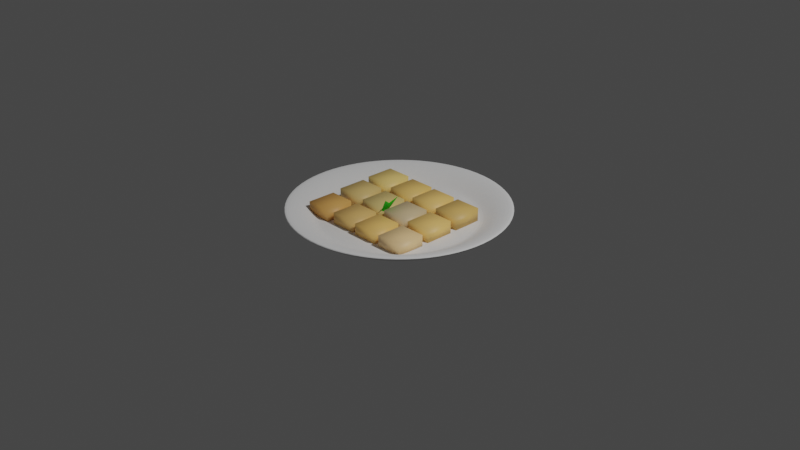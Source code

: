 # Source: kue_geplak.blend  (saved by Blender 2.92.15; exported with 4.5.12 LTS)
import bpy
from mathutils import Matrix  # noqa: F401  (used for matrix-valued properties, if any)

bpy.ops.wm.read_factory_settings(use_empty=True)
scene = bpy.context.scene
scene.name = 'Scene'

# ---- collections
col_collection = bpy.data.collections.new('Collection'); scene.collection.children.link(col_collection)

# ---- materials (node trees are filled in below, after node groups)
mat_material_003 = bpy.data.materials.new('Material.003')
mat_material_003.use_transparent_shadow = False
mat_material_012 = bpy.data.materials.new('Material.012')
mat_material_012.use_transparent_shadow = False
mat_material_011 = bpy.data.materials.new('Material.011')
mat_material_011.use_transparent_shadow = False
mat_material_004 = bpy.data.materials.new('Material.004')
mat_material_004.use_transparent_shadow = False
mat_material_013 = bpy.data.materials.new('Material.013')
mat_material_013.use_transparent_shadow = False
mat_material_010 = bpy.data.materials.new('Material.010')
mat_material_010.use_transparent_shadow = False
mat_material_005 = bpy.data.materials.new('Material.005')
mat_material_005.use_transparent_shadow = False
mat_material_014 = bpy.data.materials.new('Material.014')
mat_material_014.use_transparent_shadow = False
mat_material_009 = bpy.data.materials.new('Material.009')
mat_material_009.use_transparent_shadow = False
mat_material_006 = bpy.data.materials.new('Material.006')
mat_material_006.use_transparent_shadow = False
mat_material_007 = bpy.data.materials.new('Material.007')
mat_material_007.use_transparent_shadow = False
mat_material_008 = bpy.data.materials.new('Material.008')
mat_material_008.use_transparent_shadow = False
mat_material_002 = bpy.data.materials.new('Material.002')
mat_material_002.use_transparent_shadow = False
mat_material = bpy.data.materials.new('Material')
mat_material.use_transparent_shadow = False

# ---- material node trees
mat_material_003.use_nodes = True; mat_material_003.node_tree.nodes.clear()
_N = mat_material_003.node_tree.nodes; _L = mat_material_003.node_tree.links
n0 = _N.new('ShaderNodeBsdfPrincipled'); n0.name = 'Principled BSDF'; n0.location = (10, 300)
n0.distribution = 'GGX'
n0.subsurface_method = 'BURLEY'
n0.inputs[0].default_value = (0.8, 0.4104, 0.1107, 1.0)
n0.inputs[3].default_value = 1.45
n0.inputs[27].default_value = (0.0, 0.0, 0.0, 1.0)
n0.inputs[28].default_value = 1.0
n1 = _N.new('ShaderNodeOutputMaterial'); n1.name = 'Material Output'; n1.location = (300, 300)
_L.new(n0.outputs[0], n1.inputs[0])
n1.is_active_output = True
mat_material_012.use_nodes = True; mat_material_012.node_tree.nodes.clear()
_N = mat_material_012.node_tree.nodes; _L = mat_material_012.node_tree.links
n0 = _N.new('ShaderNodeBsdfPrincipled'); n0.name = 'Principled BSDF'; n0.location = (10, 300)
n0.distribution = 'GGX'
n0.subsurface_method = 'BURLEY'
n0.inputs[0].default_value = (0.7874, 0.5392, 0.1876, 1.0)
n0.inputs[3].default_value = 1.45
n0.inputs[27].default_value = (0.0, 0.0, 0.0, 1.0)
n0.inputs[28].default_value = 1.0
n1 = _N.new('ShaderNodeOutputMaterial'); n1.name = 'Material Output'; n1.location = (300, 300)
_L.new(n0.outputs[0], n1.inputs[0])
n1.is_active_output = True
mat_material_011.use_nodes = True; mat_material_011.node_tree.nodes.clear()
_N = mat_material_011.node_tree.nodes; _L = mat_material_011.node_tree.links
n0 = _N.new('ShaderNodeBsdfPrincipled'); n0.name = 'Principled BSDF'; n0.location = (10, 300)
n0.distribution = 'GGX'
n0.subsurface_method = 'BURLEY'
n0.inputs[0].default_value = (1.0, 0.6985, 0.217, 1.0)
n0.inputs[3].default_value = 1.45
n0.inputs[27].default_value = (0.0, 0.0, 0.0, 1.0)
n0.inputs[28].default_value = 1.0
n1 = _N.new('ShaderNodeOutputMaterial'); n1.name = 'Material Output'; n1.location = (300, 300)
_L.new(n0.outputs[0], n1.inputs[0])
n1.is_active_output = True
mat_material_004.use_nodes = True; mat_material_004.node_tree.nodes.clear()
_N = mat_material_004.node_tree.nodes; _L = mat_material_004.node_tree.links
n0 = _N.new('ShaderNodeBsdfPrincipled'); n0.name = 'Principled BSDF'; n0.location = (10, 300)
n0.distribution = 'GGX'
n0.subsurface_method = 'BURLEY'
n0.inputs[0].default_value = (0.8276, 0.501, 0.1603, 1.0)
n0.inputs[3].default_value = 1.45
n0.inputs[27].default_value = (0.0, 0.0, 0.0, 1.0)
n0.inputs[28].default_value = 1.0
n1 = _N.new('ShaderNodeOutputMaterial'); n1.name = 'Material Output'; n1.location = (300, 300)
_L.new(n0.outputs[0], n1.inputs[0])
n1.is_active_output = True
mat_material_013.use_nodes = True; mat_material_013.node_tree.nodes.clear()
_N = mat_material_013.node_tree.nodes; _L = mat_material_013.node_tree.links
n0 = _N.new('ShaderNodeBsdfPrincipled'); n0.name = 'Principled BSDF'; n0.location = (10, 300)
n0.distribution = 'GGX'
n0.subsurface_method = 'BURLEY'
n0.inputs[0].default_value = (0.7743, 0.5719, 0.2081, 1.0)
n0.inputs[3].default_value = 1.45
n0.inputs[27].default_value = (0.0, 0.0, 0.0, 1.0)
n0.inputs[28].default_value = 1.0
n1 = _N.new('ShaderNodeOutputMaterial'); n1.name = 'Material Output'; n1.location = (300, 300)
_L.new(n0.outputs[0], n1.inputs[0])
n1.is_active_output = True
mat_material_010.use_nodes = True; mat_material_010.node_tree.nodes.clear()
_N = mat_material_010.node_tree.nodes; _L = mat_material_010.node_tree.links
n0 = _N.new('ShaderNodeBsdfPrincipled'); n0.name = 'Principled BSDF'; n0.location = (10, 300)
n0.distribution = 'GGX'
n0.subsurface_method = 'BURLEY'
n0.inputs[0].default_value = (0.9404, 0.5842, 0.1645, 1.0)
n0.inputs[3].default_value = 1.45
n0.inputs[27].default_value = (0.0, 0.0, 0.0, 1.0)
n0.inputs[28].default_value = 1.0
n1 = _N.new('ShaderNodeOutputMaterial'); n1.name = 'Material Output'; n1.location = (300, 300)
_L.new(n0.outputs[0], n1.inputs[0])
n1.is_active_output = True
mat_material_005.use_nodes = True; mat_material_005.node_tree.nodes.clear()
_N = mat_material_005.node_tree.nodes; _L = mat_material_005.node_tree.links
n0 = _N.new('ShaderNodeBsdfPrincipled'); n0.name = 'Principled BSDF'; n0.location = (10, 300)
n0.distribution = 'GGX'
n0.subsurface_method = 'BURLEY'
n0.inputs[0].default_value = (1.0, 0.5884, 0.1662, 1.0)
n0.inputs[3].default_value = 1.45
n0.inputs[27].default_value = (0.0, 0.0, 0.0, 1.0)
n0.inputs[28].default_value = 1.0
n1 = _N.new('ShaderNodeOutputMaterial'); n1.name = 'Material Output'; n1.location = (300, 300)
_L.new(n0.outputs[0], n1.inputs[0])
n1.is_active_output = True
mat_material_014.use_nodes = True; mat_material_014.node_tree.nodes.clear()
_N = mat_material_014.node_tree.nodes; _L = mat_material_014.node_tree.links
n0 = _N.new('ShaderNodeBsdfPrincipled'); n0.name = 'Principled BSDF'; n0.location = (10, 300)
n0.distribution = 'GGX'
n0.subsurface_method = 'BURLEY'
n0.inputs[0].default_value = (0.7106, 0.5388, 0.3039, 1.0)
n0.inputs[3].default_value = 1.45
n0.inputs[27].default_value = (0.0, 0.0, 0.0, 1.0)
n0.inputs[28].default_value = 1.0
n1 = _N.new('ShaderNodeOutputMaterial'); n1.name = 'Material Output'; n1.location = (300, 300)
_L.new(n0.outputs[0], n1.inputs[0])
n1.is_active_output = True
mat_material_009.use_nodes = True; mat_material_009.node_tree.nodes.clear()
_N = mat_material_009.node_tree.nodes; _L = mat_material_009.node_tree.links
n0 = _N.new('ShaderNodeBsdfPrincipled'); n0.name = 'Principled BSDF'; n0.location = (10, 300)
n0.distribution = 'GGX'
n0.subsurface_method = 'BURLEY'
n0.inputs[0].default_value = (1.0, 0.6175, 0.1822, 1.0)
n0.inputs[3].default_value = 1.45
n0.inputs[27].default_value = (0.0, 0.0, 0.0, 1.0)
n0.inputs[28].default_value = 1.0
n1 = _N.new('ShaderNodeOutputMaterial'); n1.name = 'Material Output'; n1.location = (300, 300)
_L.new(n0.outputs[0], n1.inputs[0])
n1.is_active_output = True
mat_material_006.use_nodes = True; mat_material_006.node_tree.nodes.clear()
_N = mat_material_006.node_tree.nodes; _L = mat_material_006.node_tree.links
n0 = _N.new('ShaderNodeBsdfPrincipled'); n0.name = 'Principled BSDF'; n0.location = (10, 300)
n0.distribution = 'GGX'
n0.subsurface_method = 'BURLEY'
n0.inputs[0].default_value = (1.0, 0.6747, 0.3272, 1.0)
n0.inputs[3].default_value = 1.45
n0.inputs[27].default_value = (0.0, 0.0, 0.0, 1.0)
n0.inputs[28].default_value = 1.0
n1 = _N.new('ShaderNodeOutputMaterial'); n1.name = 'Material Output'; n1.location = (300, 300)
_L.new(n0.outputs[0], n1.inputs[0])
n1.is_active_output = True
mat_material_007.use_nodes = True; mat_material_007.node_tree.nodes.clear()
_N = mat_material_007.node_tree.nodes; _L = mat_material_007.node_tree.links
n0 = _N.new('ShaderNodeBsdfPrincipled'); n0.name = 'Principled BSDF'; n0.location = (10, 300)
n0.distribution = 'GGX'
n0.subsurface_method = 'BURLEY'
n0.inputs[0].default_value = (1.0, 0.6148, 0.1854, 1.0)
n0.inputs[3].default_value = 1.45
n0.inputs[27].default_value = (0.0, 0.0, 0.0, 1.0)
n0.inputs[28].default_value = 1.0
n1 = _N.new('ShaderNodeOutputMaterial'); n1.name = 'Material Output'; n1.location = (300, 300)
_L.new(n0.outputs[0], n1.inputs[0])
n1.is_active_output = True
mat_material_008.use_nodes = True; mat_material_008.node_tree.nodes.clear()
_N = mat_material_008.node_tree.nodes; _L = mat_material_008.node_tree.links
n0 = _N.new('ShaderNodeBsdfPrincipled'); n0.name = 'Principled BSDF'; n0.location = (10, 300)
n0.distribution = 'GGX'
n0.subsurface_method = 'BURLEY'
n0.inputs[0].default_value = (0.8007, 0.4931, 0.1455, 1.0)
n0.inputs[3].default_value = 1.45
n0.inputs[27].default_value = (0.0, 0.0, 0.0, 1.0)
n0.inputs[28].default_value = 1.0
n1 = _N.new('ShaderNodeOutputMaterial'); n1.name = 'Material Output'; n1.location = (300, 300)
_L.new(n0.outputs[0], n1.inputs[0])
n1.is_active_output = True
mat_material_002.use_nodes = True; mat_material_002.node_tree.nodes.clear()
_N = mat_material_002.node_tree.nodes; _L = mat_material_002.node_tree.links
n0 = _N.new('ShaderNodeBsdfPrincipled'); n0.name = 'Principled BSDF'; n0.location = (10, 300)
n0.distribution = 'GGX'
n0.subsurface_method = 'BURLEY'
n0.inputs[0].default_value = (0.02576, 0.8, 0.0, 1.0)
n0.inputs[3].default_value = 1.45
n0.inputs[27].default_value = (0.0, 0.0, 0.0, 1.0)
n0.inputs[28].default_value = 1.0
n1 = _N.new('ShaderNodeOutputMaterial'); n1.name = 'Material Output'; n1.location = (300, 300)
_L.new(n0.outputs[0], n1.inputs[0])
n1.is_active_output = True
mat_material.use_nodes = True; mat_material.node_tree.nodes.clear()
_N = mat_material.node_tree.nodes; _L = mat_material.node_tree.links
n0 = _N.new('ShaderNodeBsdfPrincipled'); n0.name = 'Principled BSDF'; n0.location = (10, 300)
n0.distribution = 'GGX'
n0.subsurface_method = 'BURLEY'
n0.inputs[0].default_value = (0.0, 0.8, 0.005191, 1.0)
n0.inputs[3].default_value = 1.45
n0.inputs[27].default_value = (0.0, 0.0, 0.0, 1.0)
n0.inputs[28].default_value = 1.0
n1 = _N.new('ShaderNodeOutputMaterial'); n1.name = 'Material Output'; n1.location = (300, 300)
_L.new(n0.outputs[0], n1.inputs[0])
n1.is_active_output = True

# ---- world
world_world = bpy.data.worlds.new('World'); scene.world = world_world
world_world.use_nodes = True; world_world.node_tree.nodes.clear()
_N = world_world.node_tree.nodes; _L = world_world.node_tree.links
n0 = _N.new('ShaderNodeOutputWorld'); n0.name = 'World Output'; n0.location = (300, 300)
n1 = _N.new('ShaderNodeBackground'); n1.name = 'Background'; n1.location = (10, 300)
n1.inputs[0].default_value = (0.05088, 0.05088, 0.05088, 1.0)
_L.new(n1.outputs[0], n0.inputs[0])
n0.is_active_output = True
world_world.color = (0.05088, 0.05088, 0.05088)
world_world.use_sun_shadow = False
world_world.sun_shadow_jitter_overblur = 0.0

# ---- cameras
cam_camera = bpy.data.cameras.new('Camera')
cam_camera.clip_end = 100.0
cam_camera.ortho_scale = 7.314

# ---- lights
light_light = bpy.data.lights.new('Light', 'POINT')
light_light.transmission_factor = 0.0
light_light.energy = 1000.0
light_light.shadow_soft_size = 0.1
light_light.shadow_maximum_resolution = 0.006
light_light.use_absolute_resolution = True

# ---- meshes
me_cylinder = bpy.data.meshes.new('Cylinder')
me_cylinder.from_pydata([(-1.327e-08, 0.8459, -1.0), (0.0, 1.0, 1.0), (0.2893, 0.7949, -1.0), (0.342, 0.9397, 1.0), (0.5437, 0.648, -1.0), (0.6428, 0.766, 1.0), (0.7326, 0.4229, -1.0), (0.866, 0.5, 1.0), (0.833, 0.1469, -1.0), (0.9848, 0.1736, 1.0), (0.833, -0.1469, -1.0), (0.9848, -0.1736, 1.0), (0.7326, -0.4229, -1.0), (0.866, -0.5, 1.0), (0.5437, -0.648, -1.0), (0.6428, -0.766, 1.0), (0.2893, -0.7949, -1.0), (0.342, -0.9397, 1.0), (1.145e-07, -0.8459, -1.0), (1.51e-07, -1.0, 1.0), (-0.2893, -0.7949, -1.0), (-0.342, -0.9397, 1.0), (-0.5437, -0.648, -1.0), (-0.6428, -0.766, 1.0), (-0.7326, -0.4229, -1.0), (-0.866, -0.5, 1.0), (-0.833, -0.1469, -1.0), (-0.9848, -0.1736, 1.0), (-0.833, 0.1469, -1.0), (-0.9848, 0.1736, 1.0), (-0.7326, 0.4229, -1.0), (-0.866, 0.5, 1.0), (-0.5437, 0.648, -1.0), (-0.6428, 0.766, 1.0), (-0.2893, 0.7949, -1.0), (-0.342, 0.9397, 1.0), (0.342, 0.9397, 2.774), (-1.397e-10, 1.0, 2.774), (0.6428, 0.766, 2.774), (0.866, 0.5, 2.774), (0.9848, 0.1736, 2.774), (0.9848, -0.1736, 2.774), (0.866, -0.5, 2.774), (0.6428, -0.766, 2.774), (0.342, -0.9397, 2.774), (1.509e-07, -1.0, 2.774), (-0.342, -0.9397, 2.774), (-0.6428, -0.766, 2.774), (-0.866, -0.5, 2.774), (-0.9848, -0.1736, 2.774), (-0.9848, 0.1736, 2.774), (-0.866, 0.5, 2.774), (-0.6428, 0.766, 2.774), (-0.342, 0.9397, 2.774), (0.2936, 0.8067, 0.6439), (-1.23e-08, 0.8585, 0.6439), (0.5518, 0.6577, 0.6439), (0.7435, 0.4293, 0.6439), (0.8455, 0.1491, 0.6439), (0.8455, -0.1491, 0.6439), (0.7435, -0.4293, 0.6439), (0.5518, -0.6577, 0.6439), (0.2936, -0.8067, 0.6439), (1.173e-07, -0.8585, 0.6439), (-0.2936, -0.8067, 0.6439), (-0.5518, -0.6577, 0.6439), (-0.7435, -0.4293, 0.6439), (-0.8455, -0.1491, 0.6439), (-0.8455, 0.1491, 0.6439), (-0.7435, 0.4293, 0.6439), (-0.5518, 0.6577, 0.6439), (-0.2936, 0.8067, 0.6439), (0.4052, 1.113, 3.362), (1.613e-08, 1.185, 3.362), (0.7615, 0.9076, 3.362), (1.026, 0.5924, 3.362), (1.167, 0.2057, 3.362), (1.167, -0.2057, 3.362), (1.026, -0.5924, 3.362), (0.7615, -0.9076, 3.362), (0.4052, -1.113, 3.362), (1.95e-07, -1.185, 3.362), (-0.4052, -1.113, 3.362), (-0.7615, -0.9076, 3.362), (-1.026, -0.5924, 3.362), (-1.167, -0.2057, 3.362), (-1.167, 0.2057, 3.362), (-1.026, 0.5924, 3.362), (-0.7616, 0.9076, 3.362), (-0.4052, 1.113, 3.362), (0.4052, 1.113, 4.296), (1.597e-08, 1.185, 4.296), (0.7615, 0.9076, 4.296), (1.026, 0.5924, 4.296), (1.167, 0.2057, 4.296), (1.167, -0.2057, 4.296), (1.026, -0.5924, 4.296), (0.7615, -0.9076, 4.296), (0.4052, -1.113, 4.296), (1.949e-07, -1.185, 4.296), (-0.4052, -1.113, 4.296), (-0.7615, -0.9076, 4.296), (-1.026, -0.5924, 4.296), (-1.167, -0.2057, 4.296), (-1.167, 0.2057, 4.296), (-1.026, 0.5924, 4.296), (-0.7616, 0.9076, 4.296), (-0.4052, 1.113, 4.296), (-2.005e-08, 0.7073, -1.0), (0.2419, 0.6646, -1.0), (0.4546, 0.5418, -1.0), (0.6125, 0.3536, -1.0), (0.6965, 0.1228, -1.0), (0.6965, -0.1228, -1.0), (0.6125, -0.3536, -1.0), (0.4546, -0.5418, -1.0), (0.2419, -0.6646, -1.0), (8.675e-08, -0.7073, -1.0), (-0.2419, -0.6646, -1.0), (-0.4546, -0.5418, -1.0), (-0.6125, -0.3536, -1.0), (-0.6965, -0.1228, -1.0), (-0.6965, 0.1228, -1.0), (-0.6125, 0.3536, -1.0), (-0.4546, 0.5418, -1.0), (-0.2419, 0.6646, -1.0), (0.2649, 0.7278, 0.6439), (-1.855e-08, 0.7745, 0.6439), (0.4979, 0.5933, 0.6439), (0.6708, 0.3873, 0.6439), (0.7628, 0.1345, 0.6439), (0.7628, -0.1345, 0.6439), (0.6708, -0.3873, 0.6439), (0.4979, -0.5933, 0.6439), (0.2649, -0.7278, 0.6439), (9.841e-08, -0.7745, 0.6439), (-0.2649, -0.7278, 0.6439), (-0.4979, -0.5933, 0.6439), (-0.6708, -0.3873, 0.6439), (-0.7628, -0.1345, 0.6439), (-0.7628, 0.1345, 0.6439), (-0.6708, 0.3873, 0.6439), (-0.4979, 0.5933, 0.6439), (-0.2649, 0.7278, 0.6439)], [], [(0, 1, 3, 2), (2, 3, 5, 4), (4, 5, 7, 6), (6, 7, 9, 8), (8, 9, 11, 10), (10, 11, 13, 12), (12, 13, 15, 14), (14, 15, 17, 16), (16, 17, 19, 18), (18, 19, 21, 20), (20, 21, 23, 22), (22, 23, 25, 24), (24, 25, 27, 26), (26, 27, 29, 28), (28, 29, 31, 30), (30, 31, 33, 32), (11, 9, 76, 77), (32, 33, 35, 34), (34, 35, 1, 0), (4, 6, 111, 110), (42, 41, 59, 60), (37, 36, 90, 91), (49, 50, 104, 103), (1, 35, 89, 73), (19, 17, 80, 81), (48, 49, 103, 102), (47, 48, 102, 101), (27, 25, 84, 85), (9, 7, 75, 76), (46, 47, 101, 100), (35, 33, 88, 89), (17, 15, 79, 80), (45, 46, 100, 99), (44, 45, 99, 98), (25, 23, 83, 84), (7, 5, 74, 75), (43, 44, 98, 97), (33, 31, 87, 88), (61, 60, 132, 133), (50, 49, 67, 68), (43, 42, 60, 61), (51, 50, 68, 69), (44, 43, 61, 62), (36, 37, 55, 54), (52, 51, 69, 70), (45, 44, 62, 63), (38, 36, 54, 56), (53, 52, 70, 71), (46, 45, 63, 64), (39, 38, 56, 57), (37, 53, 71, 55), (47, 46, 64, 65), (40, 39, 57, 58), (48, 47, 65, 66), (41, 40, 58, 59), (49, 48, 66, 67), (87, 86, 104, 105), (75, 74, 92, 93), (80, 79, 97, 98), (72, 73, 91, 90), (85, 84, 102, 103), (73, 89, 107, 91), (78, 77, 95, 96), (83, 82, 100, 101), (88, 87, 105, 106), (76, 75, 93, 94), (81, 80, 98, 99), (86, 85, 103, 104), (74, 72, 90, 92), (79, 78, 96, 97), (84, 83, 101, 102), (89, 88, 106, 107), (77, 76, 94, 95), (82, 81, 99, 100), (29, 27, 85, 86), (50, 51, 105, 104), (3, 1, 73, 72), (36, 38, 92, 90), (51, 52, 106, 105), (21, 19, 81, 82), (38, 39, 93, 92), (52, 53, 107, 106), (39, 40, 94, 93), (13, 11, 77, 78), (31, 29, 86, 87), (53, 37, 91, 107), (40, 41, 95, 94), (5, 3, 72, 74), (23, 21, 82, 83), (41, 42, 96, 95), (42, 43, 97, 96), (15, 13, 78, 79), (108, 109, 110, 111, 112, 113, 114, 115, 116, 117, 118, 119, 120, 121, 122, 123, 124, 125), (14, 16, 116, 115), (0, 2, 109, 108), (24, 26, 121, 120), (34, 0, 108, 125), (10, 12, 114, 113), (20, 22, 119, 118), (30, 32, 124, 123), (6, 8, 112, 111), (16, 18, 117, 116), (26, 28, 122, 121), (2, 4, 110, 109), (12, 14, 115, 114), (22, 24, 120, 119), (32, 34, 125, 124), (8, 10, 113, 112), (18, 20, 118, 117), (28, 30, 123, 122), (126, 127, 143, 142, 141, 140, 139, 138, 137, 136, 135, 134, 133, 132, 131, 130, 129, 128), (69, 68, 140, 141), (62, 61, 133, 134), (54, 55, 127, 126), (70, 69, 141, 142), (63, 62, 134, 135), (56, 54, 126, 128), (71, 70, 142, 143), (64, 63, 135, 136), (57, 56, 128, 129), (55, 71, 143, 127), (65, 64, 136, 137), (58, 57, 129, 130), (66, 65, 137, 138), (59, 58, 130, 131), (67, 66, 138, 139), (60, 59, 131, 132), (68, 67, 139, 140)])
_uv = me_cylinder.uv_layers.new(name='UVMap')
_uv.uv.foreach_set('vector', [1.0, 0.5, 1.0, 1.0, 0.9444, 1.0, 0.9444, 0.5, 0.9444, 0.5, 0.9444, 1.0, 0.8889, 1.0, 0.8889, 0.5, 0.8889, 0.5, 0.8889, 1.0, 0.8333, 1.0, 0.8333, 0.5, 0.8333, 0.5, 0.8333, 1.0, 0.7778, 1.0, 0.7778, 0.5, 0.7778, 0.5, 0.7778, 1.0, 0.7222, 1.0, 0.7222, 0.5, 0.7222, 0.5, 0.7222, 1.0, 0.6667, 1.0, 0.6667, 0.5, 0.6667, 0.5, 0.6667, 1.0, 0.6111, 1.0, 0.6111, 0.5, 0.6111, 0.5, 0.6111, 1.0, 0.5556, 1.0, 0.5556, 0.5, 0.5556, 0.5, 0.5556, 1.0, 0.5, 1.0, 0.5, 0.5, 0.5, 0.5, 0.5, 1.0, 0.4444, 1.0, 0.4444, 0.5, 0.4444, 0.5, 0.4444, 1.0, 0.3889, 1.0, 0.3889, 0.5, 0.3889, 0.5, 0.3889, 1.0, 0.3333, 1.0, 0.3333, 0.5, 0.3333, 0.5, 0.3333, 1.0, 0.2778, 1.0, 0.2778, 0.5, 0.2778, 0.5, 0.2778, 1.0, 0.2222, 1.0, 0.2222, 0.5, 0.2222, 0.5, 0.2222, 1.0, 0.1667, 1.0, 0.1667, 0.5, 0.1667, 0.5, 0.1667, 1.0, 0.1111, 1.0, 0.1111, 0.5, 0.7222, 1.0, 0.7778, 1.0, 0.7778, 1.0, 0.7222, 1.0, 0.1111, 0.5, 0.1111, 1.0, 0.05556, 1.0, 0.05556, 0.5, 0.05556, 0.5, 0.05556, 1.0, -1.863e-07, 1.0, -1.863e-07, 0.5, 0.8889, 0.5, 0.8333, 0.5, 0.8333, 0.5, 0.8889, 0.5, 0.6667, 1.0, 0.7222, 1.0, 0.7222, 1.0, 0.6667, 1.0, 1.0, 1.0, 0.9444, 1.0, 0.9444, 1.0, 1.0, 1.0, 0.2778, 1.0, 0.2222, 1.0, 0.2222, 1.0, 0.2778, 1.0, -1.863e-07, 1.0, 0.05556, 1.0, 0.05556, 1.0, -1.863e-07, 1.0, 0.5, 1.0, 0.5556, 1.0, 0.5556, 1.0, 0.5, 1.0, 0.3333, 1.0, 0.2778, 1.0, 0.2778, 1.0, 0.3333, 1.0, 0.3889, 1.0, 0.3333, 1.0, 0.3333, 1.0, 0.3889, 1.0, 0.2778, 1.0, 0.3333, 1.0, 0.3333, 1.0, 0.2778, 1.0, 0.7778, 1.0, 0.8333, 1.0, 0.8333, 1.0, 0.7778, 1.0, 0.4444, 1.0, 0.3889, 1.0, 0.3889, 1.0, 0.4444, 1.0, 0.05556, 1.0, 0.1111, 1.0, 0.1111, 1.0, 0.05556, 1.0, 0.5556, 1.0, 0.6111, 1.0, 0.6111, 1.0, 0.5556, 1.0, 0.5, 1.0, 0.4444, 1.0, 0.4444, 1.0, 0.5, 1.0, 0.5556, 1.0, 0.5, 1.0, 0.5, 1.0, 0.5556, 1.0, 0.3333, 1.0, 0.3889, 1.0, 0.3889, 1.0, 0.3333, 1.0, 0.8333, 1.0, 0.8889, 1.0, 0.8889, 1.0, 0.8333, 1.0, 0.6111, 1.0, 0.5556, 1.0, 0.5556, 1.0, 0.6111, 1.0, 0.1111, 1.0, 0.1667, 1.0, 0.1667, 1.0, 0.1111, 1.0, 0.6111, 1.0, 0.6667, 1.0, 0.6667, 1.0, 0.6111, 1.0, 0.2222, 1.0, 0.2778, 1.0, 0.2778, 1.0, 0.2222, 1.0, 0.6111, 1.0, 0.6667, 1.0, 0.6667, 1.0, 0.6111, 1.0, 0.1667, 1.0, 0.2222, 1.0, 0.2222, 1.0, 0.1667, 1.0, 0.5556, 1.0, 0.6111, 1.0, 0.6111, 1.0, 0.5556, 1.0, 0.9444, 1.0, 1.0, 1.0, 1.0, 1.0, 0.9444, 1.0, 0.1111, 1.0, 0.1667, 1.0, 0.1667, 1.0, 0.1111, 1.0, 0.5, 1.0, 0.5556, 1.0, 0.5556, 1.0, 0.5, 1.0, 0.8889, 1.0, 0.9444, 1.0, 0.9444, 1.0, 0.8889, 1.0, 0.05556, 1.0, 0.1111, 1.0, 0.1111, 1.0, 0.05556, 1.0, 0.4444, 1.0, 0.5, 1.0, 0.5, 1.0, 0.4444, 1.0, 0.8333, 1.0, 0.8889, 1.0, 0.8889, 1.0, 0.8333, 1.0, -1.863e-07, 1.0, 0.05556, 1.0, 0.05556, 1.0, -1.863e-07, 1.0, 0.3889, 1.0, 0.4444, 1.0, 0.4444, 1.0, 0.3889, 1.0, 0.7778, 1.0, 0.8333, 1.0, 0.8333, 1.0, 0.7778, 1.0, 0.3333, 1.0, 0.3889, 1.0, 0.3889, 1.0, 0.3333, 1.0, 0.7222, 1.0, 0.7778, 1.0, 0.7778, 1.0, 0.7222, 1.0, 0.2778, 1.0, 0.3333, 1.0, 0.3333, 1.0, 0.2778, 1.0, 0.1667, 1.0, 0.2222, 1.0, 0.2222, 1.0, 0.1667, 1.0, 0.8333, 1.0, 0.8889, 1.0, 0.8889, 1.0, 0.8333, 1.0, 0.5556, 1.0, 0.6111, 1.0, 0.6111, 1.0, 0.5556, 1.0, 0.9444, 1.0, 1.0, 1.0, 1.0, 1.0, 0.9444, 1.0, 0.2778, 1.0, 0.3333, 1.0, 0.3333, 1.0, 0.2778, 1.0, -1.863e-07, 1.0, 0.05556, 1.0, 0.05556, 1.0, -1.863e-07, 1.0, 0.6667, 1.0, 0.7222, 1.0, 0.7222, 1.0, 0.6667, 1.0, 0.3889, 1.0, 0.4444, 1.0, 0.4444, 1.0, 0.3889, 1.0, 0.1111, 1.0, 0.1667, 1.0, 0.1667, 1.0, 0.1111, 1.0, 0.7778, 1.0, 0.8333, 1.0, 0.8333, 1.0, 0.7778, 1.0, 0.5, 1.0, 0.5556, 1.0, 0.5556, 1.0, 0.5, 1.0, 0.2222, 1.0, 0.2778, 1.0, 0.2778, 1.0, 0.2222, 1.0, 0.8889, 1.0, 0.9444, 1.0, 0.9444, 1.0, 0.8889, 1.0, 0.6111, 1.0, 0.6667, 1.0, 0.6667, 1.0, 0.6111, 1.0, 0.3333, 1.0, 0.3889, 1.0, 0.3889, 1.0, 0.3333, 1.0, 0.05556, 1.0, 0.1111, 1.0, 0.1111, 1.0, 0.05556, 1.0, 0.7222, 1.0, 0.7778, 1.0, 0.7778, 1.0, 0.7222, 1.0, 0.4444, 1.0, 0.5, 1.0, 0.5, 1.0, 0.4444, 1.0, 0.2222, 1.0, 0.2778, 1.0, 0.2778, 1.0, 0.2222, 1.0, 0.2222, 1.0, 0.1667, 1.0, 0.1667, 1.0, 0.2222, 1.0, 0.9444, 1.0, 1.0, 1.0, 1.0, 1.0, 0.9444, 1.0, 0.9444, 1.0, 0.8889, 1.0, 0.8889, 1.0, 0.9444, 1.0, 0.1667, 1.0, 0.1111, 1.0, 0.1111, 1.0, 0.1667, 1.0, 0.4444, 1.0, 0.5, 1.0, 0.5, 1.0, 0.4444, 1.0, 0.8889, 1.0, 0.8333, 1.0, 0.8333, 1.0, 0.8889, 1.0, 0.1111, 1.0, 0.05556, 1.0, 0.05556, 1.0, 0.1111, 1.0, 0.8333, 1.0, 0.7778, 1.0, 0.7778, 1.0, 0.8333, 1.0, 0.6667, 1.0, 0.7222, 1.0, 0.7222, 1.0, 0.6667, 1.0, 0.1667, 1.0, 0.2222, 1.0, 0.2222, 1.0, 0.1667, 1.0, 0.05556, 1.0, -1.863e-07, 1.0, -1.863e-07, 1.0, 0.05556, 1.0, 0.7778, 1.0, 0.7222, 1.0, 0.7222, 1.0, 0.7778, 1.0, 0.8889, 1.0, 0.9444, 1.0, 0.9444, 1.0, 0.8889, 1.0, 0.3889, 1.0, 0.4444, 1.0, 0.4444, 1.0, 0.3889, 1.0, 0.7222, 1.0, 0.6667, 1.0, 0.6667, 1.0, 0.7222, 1.0, 0.6667, 1.0, 0.6111, 1.0, 0.6111, 1.0, 0.6667, 1.0, 0.6111, 1.0, 0.6667, 1.0, 0.6667, 1.0, 0.6111, 1.0, 0.75, 0.49, 0.8321, 0.4755, 0.9043, 0.4339, 0.9578, 0.37, 0.9864, 0.2917, 0.9864, 0.2083, 0.9578, 0.13, 0.9043, 0.06615, 0.8321, 0.02447, 0.75, 0.01, 0.6679, 0.02447, 0.5957, 0.06615, 0.5422, 0.13, 0.5136, 0.2083, 0.5136, 0.2917, 0.5422, 0.37, 0.5957, 0.4339, 0.6679, 0.4755, 0.6111, 0.5, 0.5556, 0.5, 0.5556, 0.5, 0.6111, 0.5, 1.0, 0.5, 0.9444, 0.5, 0.9444, 0.5, 1.0, 0.5, 0.3333, 0.5, 0.2778, 0.5, 0.2778, 0.5, 0.3333, 0.5, 0.05556, 0.5, -1.863e-07, 0.5, -1.863e-07, 0.5, 0.05556, 0.5, 0.7222, 0.5, 0.6667, 0.5, 0.6667, 0.5, 0.7222, 0.5, 0.4444, 0.5, 0.3889, 0.5, 0.3889, 0.5, 0.4444, 0.5, 0.1667, 0.5, 0.1111, 0.5, 0.1111, 0.5, 0.1667, 0.5, 0.8333, 0.5, 0.7778, 0.5, 0.7778, 0.5, 0.8333, 0.5, 0.5556, 0.5, 0.5, 0.5, 0.5, 0.5, 0.5556, 0.5, 0.2778, 0.5, 0.2222, 0.5, 0.2222, 0.5, 0.2778, 0.5, 0.9444, 0.5, 0.8889, 0.5, 0.8889, 0.5, 0.9444, 0.5, 0.6667, 0.5, 0.6111, 0.5, 0.6111, 0.5, 0.6667, 0.5, 0.3889, 0.5, 0.3333, 0.5, 0.3333, 0.5, 0.3889, 0.5, 0.1111, 0.5, 0.05556, 0.5, 0.05556, 0.5, 0.1111, 0.5, 0.7778, 0.5, 0.7222, 0.5, 0.7222, 0.5, 0.7778, 0.5, 0.5, 0.5, 0.4444, 0.5, 0.4444, 0.5, 0.5, 0.5, 0.2222, 0.5, 0.1667, 0.5, 0.1667, 0.5, 0.2222, 0.5, 0.3321, 0.4755, 0.25, 0.49, 0.1679, 0.4755, 0.09573, 0.4339, 0.04215, 0.37, 0.01365, 0.2917, 0.01365, 0.2083, 0.04215, 0.13, 0.09573, 0.06615, 0.1679, 0.02447, 0.25, 0.01, 0.3321, 0.02447, 0.4043, 0.06615, 0.4578, 0.13, 0.4864, 0.2083, 0.4864, 0.2917, 0.4578, 0.37, 0.4043, 0.4339, 0.1667, 1.0, 0.2222, 1.0, 0.2222, 1.0, 0.1667, 1.0, 0.5556, 1.0, 0.6111, 1.0, 0.6111, 1.0, 0.5556, 1.0, 0.9444, 1.0, 1.0, 1.0, 1.0, 1.0, 0.9444, 1.0, 0.1111, 1.0, 0.1667, 1.0, 0.1667, 1.0, 0.1111, 1.0, 0.5, 1.0, 0.5556, 1.0, 0.5556, 1.0, 0.5, 1.0, 0.8889, 1.0, 0.9444, 1.0, 0.9444, 1.0, 0.8889, 1.0, 0.05556, 1.0, 0.1111, 1.0, 0.1111, 1.0, 0.05556, 1.0, 0.4444, 1.0, 0.5, 1.0, 0.5, 1.0, 0.4444, 1.0, 0.8333, 1.0, 0.8889, 1.0, 0.8889, 1.0, 0.8333, 1.0, -1.863e-07, 1.0, 0.05556, 1.0, 0.05556, 1.0, -1.863e-07, 1.0, 0.3889, 1.0, 0.4444, 1.0, 0.4444, 1.0, 0.3889, 1.0, 0.7778, 1.0, 0.8333, 1.0, 0.8333, 1.0, 0.7778, 1.0, 0.3333, 1.0, 0.3889, 1.0, 0.3889, 1.0, 0.3333, 1.0, 0.7222, 1.0, 0.7778, 1.0, 0.7778, 1.0, 0.7222, 1.0, 0.2778, 1.0, 0.3333, 1.0, 0.3333, 1.0, 0.2778, 1.0, 0.6667, 1.0, 0.7222, 1.0, 0.7222, 1.0, 0.6667, 1.0, 0.2222, 1.0, 0.2778, 1.0, 0.2778, 1.0, 0.2222, 1.0])
me_cylinder.use_remesh_fix_poles = True
me_cylinder.use_remesh_preserve_attributes = False
me_cylinder.use_mirror_vertex_groups = False
me_cylinder.update()
me_cube = bpy.data.meshes.new('Cube')
me_cube.from_pydata([(-1.0, -1.0, -1.0), (-1.0, -1.0, 1.0), (-1.0, 1.0, -1.0), (-1.0, 1.0, 1.0), (1.0, -1.0, -1.0), (1.0, -1.0, 1.0), (1.0, 1.0, -1.0), (1.0, 1.0, 1.0)], [], [(0, 1, 3, 2), (2, 3, 7, 6), (6, 7, 5, 4), (4, 5, 1, 0), (2, 6, 4, 0), (7, 3, 1, 5)])
me_cube.polygons.foreach_set('use_smooth', [True] * 6)
_uv = me_cube.uv_layers.new(name='UVMap')
_uv.uv.foreach_set('vector', [0.375, 0.0, 0.625, 0.0, 0.625, 0.25, 0.375, 0.25, 0.375, 0.25, 0.625, 0.25, 0.625, 0.5, 0.375, 0.5, 0.375, 0.5, 0.625, 0.5, 0.625, 0.75, 0.375, 0.75, 0.375, 0.75, 0.625, 0.75, 0.625, 1.0, 0.375, 1.0, 0.125, 0.5, 0.375, 0.5, 0.375, 0.75, 0.125, 0.75, 0.625, 0.5, 0.875, 0.5, 0.875, 0.75, 0.625, 0.75])
me_cube.materials.append(mat_material_003)
me_cube.use_remesh_fix_poles = True
me_cube.use_remesh_preserve_attributes = False
me_cube.use_mirror_vertex_groups = False
me_cube.update()
me_cube_001 = bpy.data.meshes.new('Cube.001')
me_cube_001.from_pydata([(-1.0, -1.0, -1.0), (-1.0, -1.0, 1.0), (-1.0, 1.0, -1.0), (-1.0, 1.0, 1.0), (1.0, -1.0, -1.0), (1.0, -1.0, 1.0), (1.0, 1.0, -1.0), (1.0, 1.0, 1.0)], [], [(0, 1, 3, 2), (2, 3, 7, 6), (6, 7, 5, 4), (4, 5, 1, 0), (2, 6, 4, 0), (7, 3, 1, 5)])
me_cube_001.polygons.foreach_set('use_smooth', [True] * 6)
_uv = me_cube_001.uv_layers.new(name='UVMap')
_uv.uv.foreach_set('vector', [0.375, 0.0, 0.625, 0.0, 0.625, 0.25, 0.375, 0.25, 0.375, 0.25, 0.625, 0.25, 0.625, 0.5, 0.375, 0.5, 0.375, 0.5, 0.625, 0.5, 0.625, 0.75, 0.375, 0.75, 0.375, 0.75, 0.625, 0.75, 0.625, 1.0, 0.375, 1.0, 0.125, 0.5, 0.375, 0.5, 0.375, 0.75, 0.125, 0.75, 0.625, 0.5, 0.875, 0.5, 0.875, 0.75, 0.625, 0.75])
me_cube_001.materials.append(mat_material_012)
me_cube_001.use_remesh_fix_poles = True
me_cube_001.use_remesh_preserve_attributes = False
me_cube_001.use_mirror_vertex_groups = False
me_cube_001.update()
me_cube_002 = bpy.data.meshes.new('Cube.002')
me_cube_002.from_pydata([(-1.0, -1.0, -1.0), (-1.0, -1.0, 1.0), (-1.0, 1.0, -1.0), (-1.0, 1.0, 1.0), (1.0, -1.0, -1.0), (1.0, -1.0, 1.0), (1.0, 1.0, -1.0), (1.0, 1.0, 1.0)], [], [(0, 1, 3, 2), (2, 3, 7, 6), (6, 7, 5, 4), (4, 5, 1, 0), (2, 6, 4, 0), (7, 3, 1, 5)])
me_cube_002.polygons.foreach_set('use_smooth', [True] * 6)
_uv = me_cube_002.uv_layers.new(name='UVMap')
_uv.uv.foreach_set('vector', [0.375, 0.0, 0.625, 0.0, 0.625, 0.25, 0.375, 0.25, 0.375, 0.25, 0.625, 0.25, 0.625, 0.5, 0.375, 0.5, 0.375, 0.5, 0.625, 0.5, 0.625, 0.75, 0.375, 0.75, 0.375, 0.75, 0.625, 0.75, 0.625, 1.0, 0.375, 1.0, 0.125, 0.5, 0.375, 0.5, 0.375, 0.75, 0.125, 0.75, 0.625, 0.5, 0.875, 0.5, 0.875, 0.75, 0.625, 0.75])
me_cube_002.materials.append(mat_material_011)
me_cube_002.use_remesh_fix_poles = True
me_cube_002.use_remesh_preserve_attributes = False
me_cube_002.use_mirror_vertex_groups = False
me_cube_002.update()
me_cube_004 = bpy.data.meshes.new('Cube.004')
me_cube_004.from_pydata([(-1.0, -1.0, -1.0), (-1.0, -1.0, 1.0), (-1.0, 1.0, -1.0), (-1.0, 1.0, 1.0), (1.0, -1.0, -1.0), (1.0, -1.0, 1.0), (1.0, 1.0, -1.0), (1.0, 1.0, 1.0)], [], [(0, 1, 3, 2), (2, 3, 7, 6), (6, 7, 5, 4), (4, 5, 1, 0), (2, 6, 4, 0), (7, 3, 1, 5)])
me_cube_004.polygons.foreach_set('use_smooth', [True] * 6)
_uv = me_cube_004.uv_layers.new(name='UVMap')
_uv.uv.foreach_set('vector', [0.375, 0.0, 0.625, 0.0, 0.625, 0.25, 0.375, 0.25, 0.375, 0.25, 0.625, 0.25, 0.625, 0.5, 0.375, 0.5, 0.375, 0.5, 0.625, 0.5, 0.625, 0.75, 0.375, 0.75, 0.375, 0.75, 0.625, 0.75, 0.625, 1.0, 0.375, 1.0, 0.125, 0.5, 0.375, 0.5, 0.375, 0.75, 0.125, 0.75, 0.625, 0.5, 0.875, 0.5, 0.875, 0.75, 0.625, 0.75])
me_cube_004.materials.append(mat_material_004)
me_cube_004.use_remesh_fix_poles = True
me_cube_004.use_remesh_preserve_attributes = False
me_cube_004.use_mirror_vertex_groups = False
me_cube_004.update()
me_cube_005 = bpy.data.meshes.new('Cube.005')
me_cube_005.from_pydata([(-1.0, -1.0, -1.0), (-1.0, -1.0, 1.0), (-1.0, 1.0, -1.0), (-1.0, 1.0, 1.0), (1.0, -1.0, -1.0), (1.0, -1.0, 1.0), (1.0, 1.0, -1.0), (1.0, 1.0, 1.0)], [], [(0, 1, 3, 2), (2, 3, 7, 6), (6, 7, 5, 4), (4, 5, 1, 0), (2, 6, 4, 0), (7, 3, 1, 5)])
me_cube_005.polygons.foreach_set('use_smooth', [True] * 6)
_uv = me_cube_005.uv_layers.new(name='UVMap')
_uv.uv.foreach_set('vector', [0.375, 0.0, 0.625, 0.0, 0.625, 0.25, 0.375, 0.25, 0.375, 0.25, 0.625, 0.25, 0.625, 0.5, 0.375, 0.5, 0.375, 0.5, 0.625, 0.5, 0.625, 0.75, 0.375, 0.75, 0.375, 0.75, 0.625, 0.75, 0.625, 1.0, 0.375, 1.0, 0.125, 0.5, 0.375, 0.5, 0.375, 0.75, 0.125, 0.75, 0.625, 0.5, 0.875, 0.5, 0.875, 0.75, 0.625, 0.75])
me_cube_005.materials.append(mat_material_013)
me_cube_005.use_remesh_fix_poles = True
me_cube_005.use_remesh_preserve_attributes = False
me_cube_005.use_mirror_vertex_groups = False
me_cube_005.update()
me_cube_006 = bpy.data.meshes.new('Cube.006')
me_cube_006.from_pydata([(-1.0, -1.0, -1.0), (-1.0, -1.0, 1.0), (-1.0, 1.0, -1.0), (-1.0, 1.0, 1.0), (1.0, -1.0, -1.0), (1.0, -1.0, 1.0), (1.0, 1.0, -1.0), (1.0, 1.0, 1.0)], [], [(0, 1, 3, 2), (2, 3, 7, 6), (6, 7, 5, 4), (4, 5, 1, 0), (2, 6, 4, 0), (7, 3, 1, 5)])
me_cube_006.polygons.foreach_set('use_smooth', [True] * 6)
_uv = me_cube_006.uv_layers.new(name='UVMap')
_uv.uv.foreach_set('vector', [0.375, 0.0, 0.625, 0.0, 0.625, 0.25, 0.375, 0.25, 0.375, 0.25, 0.625, 0.25, 0.625, 0.5, 0.375, 0.5, 0.375, 0.5, 0.625, 0.5, 0.625, 0.75, 0.375, 0.75, 0.375, 0.75, 0.625, 0.75, 0.625, 1.0, 0.375, 1.0, 0.125, 0.5, 0.375, 0.5, 0.375, 0.75, 0.125, 0.75, 0.625, 0.5, 0.875, 0.5, 0.875, 0.75, 0.625, 0.75])
me_cube_006.materials.append(mat_material_010)
me_cube_006.use_remesh_fix_poles = True
me_cube_006.use_remesh_preserve_attributes = False
me_cube_006.use_mirror_vertex_groups = False
me_cube_006.update()
me_cube_007 = bpy.data.meshes.new('Cube.007')
me_cube_007.from_pydata([(-1.0, -1.0, -1.0), (-1.0, -1.0, 1.0), (-1.0, 1.0, -1.0), (-1.0, 1.0, 1.0), (1.0, -1.0, -1.0), (1.0, -1.0, 1.0), (1.0, 1.0, -1.0), (1.0, 1.0, 1.0)], [], [(0, 1, 3, 2), (2, 3, 7, 6), (6, 7, 5, 4), (4, 5, 1, 0), (2, 6, 4, 0), (7, 3, 1, 5)])
me_cube_007.polygons.foreach_set('use_smooth', [True] * 6)
_uv = me_cube_007.uv_layers.new(name='UVMap')
_uv.uv.foreach_set('vector', [0.375, 0.0, 0.625, 0.0, 0.625, 0.25, 0.375, 0.25, 0.375, 0.25, 0.625, 0.25, 0.625, 0.5, 0.375, 0.5, 0.375, 0.5, 0.625, 0.5, 0.625, 0.75, 0.375, 0.75, 0.375, 0.75, 0.625, 0.75, 0.625, 1.0, 0.375, 1.0, 0.125, 0.5, 0.375, 0.5, 0.375, 0.75, 0.125, 0.75, 0.625, 0.5, 0.875, 0.5, 0.875, 0.75, 0.625, 0.75])
me_cube_007.materials.append(mat_material_005)
me_cube_007.use_remesh_fix_poles = True
me_cube_007.use_remesh_preserve_attributes = False
me_cube_007.use_mirror_vertex_groups = False
me_cube_007.update()
me_cube_008 = bpy.data.meshes.new('Cube.008')
me_cube_008.from_pydata([(-1.0, -1.0, -1.0), (-1.0, -1.0, 1.0), (-1.0, 1.0, -1.0), (-1.0, 1.0, 1.0), (1.0, -1.0, -1.0), (1.0, -1.0, 1.0), (1.0, 1.0, -1.0), (1.0, 1.0, 1.0)], [], [(0, 1, 3, 2), (2, 3, 7, 6), (6, 7, 5, 4), (4, 5, 1, 0), (2, 6, 4, 0), (7, 3, 1, 5)])
me_cube_008.polygons.foreach_set('use_smooth', [True] * 6)
_uv = me_cube_008.uv_layers.new(name='UVMap')
_uv.uv.foreach_set('vector', [0.375, 0.0, 0.625, 0.0, 0.625, 0.25, 0.375, 0.25, 0.375, 0.25, 0.625, 0.25, 0.625, 0.5, 0.375, 0.5, 0.375, 0.5, 0.625, 0.5, 0.625, 0.75, 0.375, 0.75, 0.375, 0.75, 0.625, 0.75, 0.625, 1.0, 0.375, 1.0, 0.125, 0.5, 0.375, 0.5, 0.375, 0.75, 0.125, 0.75, 0.625, 0.5, 0.875, 0.5, 0.875, 0.75, 0.625, 0.75])
me_cube_008.materials.append(mat_material_014)
me_cube_008.use_remesh_fix_poles = True
me_cube_008.use_remesh_preserve_attributes = False
me_cube_008.use_mirror_vertex_groups = False
me_cube_008.update()
me_cube_009 = bpy.data.meshes.new('Cube.009')
me_cube_009.from_pydata([(-1.0, -1.0, -1.0), (-1.0, -1.0, 1.0), (-1.0, 1.0, -1.0), (-1.0, 1.0, 1.0), (1.0, -1.0, -1.0), (1.0, -1.0, 1.0), (1.0, 1.0, -1.0), (1.0, 1.0, 1.0)], [], [(0, 1, 3, 2), (2, 3, 7, 6), (6, 7, 5, 4), (4, 5, 1, 0), (2, 6, 4, 0), (7, 3, 1, 5)])
me_cube_009.polygons.foreach_set('use_smooth', [True] * 6)
_uv = me_cube_009.uv_layers.new(name='UVMap')
_uv.uv.foreach_set('vector', [0.375, 0.0, 0.625, 0.0, 0.625, 0.25, 0.375, 0.25, 0.375, 0.25, 0.625, 0.25, 0.625, 0.5, 0.375, 0.5, 0.375, 0.5, 0.625, 0.5, 0.625, 0.75, 0.375, 0.75, 0.375, 0.75, 0.625, 0.75, 0.625, 1.0, 0.375, 1.0, 0.125, 0.5, 0.375, 0.5, 0.375, 0.75, 0.125, 0.75, 0.625, 0.5, 0.875, 0.5, 0.875, 0.75, 0.625, 0.75])
me_cube_009.materials.append(mat_material_009)
me_cube_009.use_remesh_fix_poles = True
me_cube_009.use_remesh_preserve_attributes = False
me_cube_009.use_mirror_vertex_groups = False
me_cube_009.update()
me_cube_010 = bpy.data.meshes.new('Cube.010')
me_cube_010.from_pydata([(-1.0, -1.0, -1.0), (-1.0, -1.0, 1.0), (-1.0, 1.0, -1.0), (-1.0, 1.0, 1.0), (1.0, -1.0, -1.0), (1.0, -1.0, 1.0), (1.0, 1.0, -1.0), (1.0, 1.0, 1.0)], [], [(0, 1, 3, 2), (2, 3, 7, 6), (6, 7, 5, 4), (4, 5, 1, 0), (2, 6, 4, 0), (7, 3, 1, 5)])
me_cube_010.polygons.foreach_set('use_smooth', [True] * 6)
_uv = me_cube_010.uv_layers.new(name='UVMap')
_uv.uv.foreach_set('vector', [0.375, 0.0, 0.625, 0.0, 0.625, 0.25, 0.375, 0.25, 0.375, 0.25, 0.625, 0.25, 0.625, 0.5, 0.375, 0.5, 0.375, 0.5, 0.625, 0.5, 0.625, 0.75, 0.375, 0.75, 0.375, 0.75, 0.625, 0.75, 0.625, 1.0, 0.375, 1.0, 0.125, 0.5, 0.375, 0.5, 0.375, 0.75, 0.125, 0.75, 0.625, 0.5, 0.875, 0.5, 0.875, 0.75, 0.625, 0.75])
me_cube_010.materials.append(mat_material_006)
me_cube_010.use_remesh_fix_poles = True
me_cube_010.use_remesh_preserve_attributes = False
me_cube_010.use_mirror_vertex_groups = False
me_cube_010.update()
me_cube_011 = bpy.data.meshes.new('Cube.011')
me_cube_011.from_pydata([(-1.0, -1.0, -1.0), (-1.0, -1.0, 1.0), (-1.0, 1.0, -1.0), (-1.0, 1.0, 1.0), (1.0, -1.0, -1.0), (1.0, -1.0, 1.0), (1.0, 1.0, -1.0), (1.0, 1.0, 1.0)], [], [(0, 1, 3, 2), (2, 3, 7, 6), (6, 7, 5, 4), (4, 5, 1, 0), (2, 6, 4, 0), (7, 3, 1, 5)])
me_cube_011.polygons.foreach_set('use_smooth', [True] * 6)
_uv = me_cube_011.uv_layers.new(name='UVMap')
_uv.uv.foreach_set('vector', [0.375, 0.0, 0.625, 0.0, 0.625, 0.25, 0.375, 0.25, 0.375, 0.25, 0.625, 0.25, 0.625, 0.5, 0.375, 0.5, 0.375, 0.5, 0.625, 0.5, 0.625, 0.75, 0.375, 0.75, 0.375, 0.75, 0.625, 0.75, 0.625, 1.0, 0.375, 1.0, 0.125, 0.5, 0.375, 0.5, 0.375, 0.75, 0.125, 0.75, 0.625, 0.5, 0.875, 0.5, 0.875, 0.75, 0.625, 0.75])
me_cube_011.materials.append(mat_material_007)
me_cube_011.use_remesh_fix_poles = True
me_cube_011.use_remesh_preserve_attributes = False
me_cube_011.use_mirror_vertex_groups = False
me_cube_011.update()
me_cube_012 = bpy.data.meshes.new('Cube.012')
me_cube_012.from_pydata([(-1.0, -1.0, -1.0), (-1.0, -1.0, 1.0), (-1.0, 1.0, -1.0), (-1.0, 1.0, 1.0), (1.0, -1.0, -1.0), (1.0, -1.0, 1.0), (1.0, 1.0, -1.0), (1.0, 1.0, 1.0)], [], [(0, 1, 3, 2), (2, 3, 7, 6), (6, 7, 5, 4), (4, 5, 1, 0), (2, 6, 4, 0), (7, 3, 1, 5)])
me_cube_012.polygons.foreach_set('use_smooth', [True] * 6)
_uv = me_cube_012.uv_layers.new(name='UVMap')
_uv.uv.foreach_set('vector', [0.375, 0.0, 0.625, 0.0, 0.625, 0.25, 0.375, 0.25, 0.375, 0.25, 0.625, 0.25, 0.625, 0.5, 0.375, 0.5, 0.375, 0.5, 0.625, 0.5, 0.625, 0.75, 0.375, 0.75, 0.375, 0.75, 0.625, 0.75, 0.625, 1.0, 0.375, 1.0, 0.125, 0.5, 0.375, 0.5, 0.375, 0.75, 0.125, 0.75, 0.625, 0.5, 0.875, 0.5, 0.875, 0.75, 0.625, 0.75])
me_cube_012.materials.append(mat_material_008)
me_cube_012.use_remesh_fix_poles = True
me_cube_012.use_remesh_preserve_attributes = False
me_cube_012.use_mirror_vertex_groups = False
me_cube_012.update()
me_cone = bpy.data.meshes.new('Cone')
me_cone.from_pydata([(0.0, 1.0, -1.0), (0.1951, 0.9808, -1.0), (0.3827, 0.9239, -1.0), (0.5556, 0.8315, -1.0), (0.7071, 0.7071, -1.0), (0.8315, 0.5556, -1.0), (0.9239, 0.3827, -1.0), (0.9808, 0.1951, -1.0), (1.0, 7.55e-08, -1.0), (0.9808, -0.1951, -1.0), (0.9239, -0.3827, -1.0), (0.8315, -0.5556, -1.0), (0.7071, -0.7071, -1.0), (0.5556, -0.8315, -1.0), (0.3827, -0.9239, -1.0), (0.1951, -0.9808, -1.0), (-3.258e-07, -1.0, -1.0), (-0.1951, -0.9808, -1.0), (-0.3827, -0.9239, -1.0), (-0.5556, -0.8315, -1.0), (-0.7071, -0.7071, -1.0), (-0.8315, -0.5556, -1.0), (-0.9239, -0.3827, -1.0), (-0.9808, -0.1951, -1.0), (-1.0, 9.656e-07, -1.0), (-0.9808, 0.1951, -1.0), (-0.9239, 0.3827, -1.0), (-0.8315, 0.5556, -1.0), (-0.7071, 0.7071, -1.0), (-0.5556, 0.8315, -1.0), (-0.3827, 0.9239, -1.0), (-0.1951, 0.9808, -1.0), (0.0, 0.0, 1.0)], [], [(0, 32, 1), (1, 32, 2), (2, 32, 3), (3, 32, 4), (4, 32, 5), (5, 32, 6), (6, 32, 7), (7, 32, 8), (8, 32, 9), (9, 32, 10), (10, 32, 11), (11, 32, 12), (12, 32, 13), (13, 32, 14), (14, 32, 15), (15, 32, 16), (16, 32, 17), (17, 32, 18), (18, 32, 19), (19, 32, 20), (20, 32, 21), (21, 32, 22), (22, 32, 23), (23, 32, 24), (24, 32, 25), (25, 32, 26), (26, 32, 27), (27, 32, 28), (28, 32, 29), (29, 32, 30), (0, 1, 2, 3, 4, 5, 6, 7, 8, 9, 10, 11, 12, 13, 14, 15, 16, 17, 18, 19, 20, 21, 22, 23, 24, 25, 26, 27, 28, 29, 30, 31), (30, 32, 31), (31, 32, 0)])
_uv = me_cone.uv_layers.new(name='UVMap')
_uv.uv.foreach_set('vector', [0.25, 0.49, 0.25, 0.25, 0.2968, 0.4854, 0.2968, 0.4854, 0.25, 0.25, 0.3418, 0.4717, 0.3418, 0.4717, 0.25, 0.25, 0.3833, 0.4496, 0.3833, 0.4496, 0.25, 0.25, 0.4197, 0.4197, 0.4197, 0.4197, 0.25, 0.25, 0.4496, 0.3833, 0.4496, 0.3833, 0.25, 0.25, 0.4717, 0.3418, 0.4717, 0.3418, 0.25, 0.25, 0.4854, 0.2968, 0.4854, 0.2968, 0.25, 0.25, 0.49, 0.25, 0.49, 0.25, 0.25, 0.25, 0.4854, 0.2032, 0.4854, 0.2032, 0.25, 0.25, 0.4717, 0.1582, 0.4717, 0.1582, 0.25, 0.25, 0.4496, 0.1167, 0.4496, 0.1167, 0.25, 0.25, 0.4197, 0.08029, 0.4197, 0.08029, 0.25, 0.25, 0.3833, 0.05045, 0.3833, 0.05045, 0.25, 0.25, 0.3418, 0.02827, 0.3418, 0.02827, 0.25, 0.25, 0.2968, 0.01461, 0.2968, 0.01461, 0.25, 0.25, 0.25, 0.01, 0.25, 0.01, 0.25, 0.25, 0.2032, 0.01461, 0.2032, 0.01461, 0.25, 0.25, 0.1582, 0.02827, 0.1582, 0.02827, 0.25, 0.25, 0.1167, 0.05045, 0.1167, 0.05045, 0.25, 0.25, 0.08029, 0.08029, 0.08029, 0.08029, 0.25, 0.25, 0.05045, 0.1167, 0.05045, 0.1167, 0.25, 0.25, 0.02827, 0.1582, 0.02827, 0.1582, 0.25, 0.25, 0.01461, 0.2032, 0.01461, 0.2032, 0.25, 0.25, 0.01, 0.25, 0.01, 0.25, 0.25, 0.25, 0.01461, 0.2968, 0.01461, 0.2968, 0.25, 0.25, 0.02827, 0.3418, 0.02827, 0.3418, 0.25, 0.25, 0.05045, 0.3833, 0.05045, 0.3833, 0.25, 0.25, 0.08029, 0.4197, 0.08029, 0.4197, 0.25, 0.25, 0.1167, 0.4496, 0.1167, 0.4496, 0.25, 0.25, 0.1582, 0.4717, 0.75, 0.49, 0.7968, 0.4854, 0.8418, 0.4717, 0.8833, 0.4496, 0.9197, 0.4197, 0.9496, 0.3833, 0.9717, 0.3418, 0.9854, 0.2968, 0.99, 0.25, 0.9854, 0.2032, 0.9717, 0.1582, 0.9496, 0.1167, 0.9197, 0.08029, 0.8833, 0.05045, 0.8418, 0.02827, 0.7968, 0.01461, 0.75, 0.01, 0.7032, 0.01461, 0.6582, 0.02827, 0.6167, 0.05045, 0.5803, 0.08029, 0.5504, 0.1167, 0.5283, 0.1582, 0.5146, 0.2032, 0.51, 0.25, 0.5146, 0.2968, 0.5283, 0.3418, 0.5504, 0.3833, 0.5803, 0.4197, 0.6167, 0.4496, 0.6582, 0.4717, 0.7032, 0.4854, 0.1582, 0.4717, 0.25, 0.25, 0.2032, 0.4854, 0.2032, 0.4854, 0.25, 0.25, 0.25, 0.49])
me_cone.materials.append(mat_material_002)
me_cone.use_remesh_fix_poles = True
me_cone.use_remesh_preserve_attributes = False
me_cone.use_mirror_vertex_groups = False
me_cone.update()
me_cone_001 = bpy.data.meshes.new('Cone.001')
me_cone_001.from_pydata([(0.0, 1.0, -1.0), (0.1951, 0.9808, -1.0), (0.3827, 0.9239, -1.0), (0.5556, 0.8315, -1.0), (0.7071, 0.7071, -1.0), (0.8315, 0.5556, -1.0), (0.9239, 0.3827, -1.0), (0.9808, 0.1951, -1.0), (1.0, 7.55e-08, -1.0), (0.9808, -0.1951, -1.0), (0.9239, -0.3827, -1.0), (0.8315, -0.5556, -1.0), (0.7071, -0.7071, -1.0), (0.5556, -0.8315, -1.0), (0.3827, -0.9239, -1.0), (0.1951, -0.9808, -1.0), (-3.258e-07, -1.0, -1.0), (-0.1951, -0.9808, -1.0), (-0.3827, -0.9239, -1.0), (-0.5556, -0.8315, -1.0), (-0.7071, -0.7071, -1.0), (-0.8315, -0.5556, -1.0), (-0.9239, -0.3827, -1.0), (-0.9808, -0.1951, -1.0), (-1.0, 9.656e-07, -1.0), (-0.9808, 0.1951, -1.0), (-0.9239, 0.3827, -1.0), (-0.8315, 0.5556, -1.0), (-0.7071, 0.7071, -1.0), (-0.5556, 0.8315, -1.0), (-0.3827, 0.9239, -1.0), (-0.1951, 0.9808, -1.0), (0.0, 0.0, 1.0)], [], [(0, 32, 1), (1, 32, 2), (2, 32, 3), (3, 32, 4), (4, 32, 5), (5, 32, 6), (6, 32, 7), (7, 32, 8), (8, 32, 9), (9, 32, 10), (10, 32, 11), (11, 32, 12), (12, 32, 13), (13, 32, 14), (14, 32, 15), (15, 32, 16), (16, 32, 17), (17, 32, 18), (18, 32, 19), (19, 32, 20), (20, 32, 21), (21, 32, 22), (22, 32, 23), (23, 32, 24), (24, 32, 25), (25, 32, 26), (26, 32, 27), (27, 32, 28), (28, 32, 29), (29, 32, 30), (0, 1, 2, 3, 4, 5, 6, 7, 8, 9, 10, 11, 12, 13, 14, 15, 16, 17, 18, 19, 20, 21, 22, 23, 24, 25, 26, 27, 28, 29, 30, 31), (30, 32, 31), (31, 32, 0)])
_uv = me_cone_001.uv_layers.new(name='UVMap')
_uv.uv.foreach_set('vector', [0.25, 0.49, 0.25, 0.25, 0.2968, 0.4854, 0.2968, 0.4854, 0.25, 0.25, 0.3418, 0.4717, 0.3418, 0.4717, 0.25, 0.25, 0.3833, 0.4496, 0.3833, 0.4496, 0.25, 0.25, 0.4197, 0.4197, 0.4197, 0.4197, 0.25, 0.25, 0.4496, 0.3833, 0.4496, 0.3833, 0.25, 0.25, 0.4717, 0.3418, 0.4717, 0.3418, 0.25, 0.25, 0.4854, 0.2968, 0.4854, 0.2968, 0.25, 0.25, 0.49, 0.25, 0.49, 0.25, 0.25, 0.25, 0.4854, 0.2032, 0.4854, 0.2032, 0.25, 0.25, 0.4717, 0.1582, 0.4717, 0.1582, 0.25, 0.25, 0.4496, 0.1167, 0.4496, 0.1167, 0.25, 0.25, 0.4197, 0.08029, 0.4197, 0.08029, 0.25, 0.25, 0.3833, 0.05045, 0.3833, 0.05045, 0.25, 0.25, 0.3418, 0.02827, 0.3418, 0.02827, 0.25, 0.25, 0.2968, 0.01461, 0.2968, 0.01461, 0.25, 0.25, 0.25, 0.01, 0.25, 0.01, 0.25, 0.25, 0.2032, 0.01461, 0.2032, 0.01461, 0.25, 0.25, 0.1582, 0.02827, 0.1582, 0.02827, 0.25, 0.25, 0.1167, 0.05045, 0.1167, 0.05045, 0.25, 0.25, 0.08029, 0.08029, 0.08029, 0.08029, 0.25, 0.25, 0.05045, 0.1167, 0.05045, 0.1167, 0.25, 0.25, 0.02827, 0.1582, 0.02827, 0.1582, 0.25, 0.25, 0.01461, 0.2032, 0.01461, 0.2032, 0.25, 0.25, 0.01, 0.25, 0.01, 0.25, 0.25, 0.25, 0.01461, 0.2968, 0.01461, 0.2968, 0.25, 0.25, 0.02827, 0.3418, 0.02827, 0.3418, 0.25, 0.25, 0.05045, 0.3833, 0.05045, 0.3833, 0.25, 0.25, 0.08029, 0.4197, 0.08029, 0.4197, 0.25, 0.25, 0.1167, 0.4496, 0.1167, 0.4496, 0.25, 0.25, 0.1582, 0.4717, 0.75, 0.49, 0.7968, 0.4854, 0.8418, 0.4717, 0.8833, 0.4496, 0.9197, 0.4197, 0.9496, 0.3833, 0.9717, 0.3418, 0.9854, 0.2968, 0.99, 0.25, 0.9854, 0.2032, 0.9717, 0.1582, 0.9496, 0.1167, 0.9197, 0.08029, 0.8833, 0.05045, 0.8418, 0.02827, 0.7968, 0.01461, 0.75, 0.01, 0.7032, 0.01461, 0.6582, 0.02827, 0.6167, 0.05045, 0.5803, 0.08029, 0.5504, 0.1167, 0.5283, 0.1582, 0.5146, 0.2032, 0.51, 0.25, 0.5146, 0.2968, 0.5283, 0.3418, 0.5504, 0.3833, 0.5803, 0.4197, 0.6167, 0.4496, 0.6582, 0.4717, 0.7032, 0.4854, 0.1582, 0.4717, 0.25, 0.25, 0.2032, 0.4854, 0.2032, 0.4854, 0.25, 0.25, 0.25, 0.49])
me_cone_001.materials.append(mat_material)
me_cone_001.use_remesh_fix_poles = True
me_cone_001.use_remesh_preserve_attributes = False
me_cone_001.use_mirror_vertex_groups = False
me_cone_001.update()

# ---- objects
ob_light = bpy.data.objects.new('Light', light_light)
ob_camera = bpy.data.objects.new('Camera', cam_camera)
ob_cylinder = bpy.data.objects.new('Cylinder', me_cylinder)
ob_cube = bpy.data.objects.new('Cube', me_cube)
ob_cube_001 = bpy.data.objects.new('Cube.001', me_cube_001)
ob_cube_002 = bpy.data.objects.new('Cube.002', me_cube_002)
ob_cube_003 = bpy.data.objects.new('Cube.003', me_cube_004)
ob_cube_004 = bpy.data.objects.new('Cube.004', me_cube_005)
ob_cube_005 = bpy.data.objects.new('Cube.005', me_cube_006)
ob_cube_006 = bpy.data.objects.new('Cube.006', me_cube_007)
ob_cube_007 = bpy.data.objects.new('Cube.007', me_cube_008)
ob_cube_008 = bpy.data.objects.new('Cube.008', me_cube_009)
ob_cube_009 = bpy.data.objects.new('Cube.009', me_cube_010)
ob_cube_010 = bpy.data.objects.new('Cube.010', me_cube_011)
ob_cube_011 = bpy.data.objects.new('Cube.011', me_cube_012)
ob_cone = bpy.data.objects.new('Cone', me_cone)
ob_cone_001 = bpy.data.objects.new('Cone.001', me_cone_001)

# ---- transforms, parenting, visibility, modifiers, constraints
ob_light.location = (4.076, 1.005, 5.904)
ob_light.rotation_euler = (0.6503, 0.05522, 1.866)
ob_light.lock_rotations_4d = False
ob_light.empty_display_type = 'ARROWS'
ob_light.color = (0.0, 0.0, 0.0, 0.0)
ob_light.lineart.crease_threshold = 0.0
ob_camera.location = (7.359, -6.926, 4.958)
ob_camera.rotation_euler = (1.109, 0.0, 0.8149)
ob_camera.lock_rotations_4d = False
ob_camera.empty_display_type = 'ARROWS'
ob_camera.color = (0.0, 0.0, 0.0, 0.0)
ob_camera.display_type = 'WIRE'
ob_camera.lineart.crease_threshold = 0.0
ob_cylinder.location = (0.0, 0.0, 0.0)
ob_cylinder.scale = (1.0, 1.0, 0.04034)
ob_cylinder.lineart.crease_threshold = 0.0
_m = ob_cylinder.modifiers.new('Subdivision', 'SUBSURF')
_m.uv_smooth = 'PRESERVE_CORNERS'
ob_cube.location = (-0.5401, -0.4491, 0.07421)
ob_cube.scale = (-0.1415, -0.157, -0.08154)
ob_cube.lineart.crease_threshold = 0.0
ob_cube_001.location = (-0.5464, -0.0313, 0.08735)
ob_cube_001.scale = (-0.1415, -0.157, -0.08154)
ob_cube_001.lineart.crease_threshold = 0.0
ob_cube_002.location = (-0.5498, 0.3618, 0.09901)
ob_cube_002.scale = (-0.1415, -0.157, -0.08154)
ob_cube_002.lineart.crease_threshold = 0.0
ob_cube_003.location = (-0.1907, -0.426, 0.06433)
ob_cube_003.scale = (-0.1415, -0.157, -0.08154)
ob_cube_003.lineart.crease_threshold = 0.0
ob_cube_004.location = (-0.197, -0.0333, 0.07748)
ob_cube_004.scale = (-0.1415, -0.157, -0.08154)
ob_cube_004.lineart.crease_threshold = 0.0
ob_cube_005.location = (-0.2003, 0.3598, 0.08913)
ob_cube_005.scale = (-0.1415, -0.157, -0.08154)
ob_cube_005.lineart.crease_threshold = 0.0
ob_cube_006.location = (0.1403, -0.4342, 0.0627)
ob_cube_006.scale = (-0.1415, -0.157, -0.08154)
ob_cube_006.lineart.crease_threshold = 0.0
ob_cube_007.location = (0.134, -0.04145, 0.07584)
ob_cube_007.scale = (-0.1415, -0.157, -0.08154)
ob_cube_007.lineart.crease_threshold = 0.0
ob_cube_008.location = (0.1307, 0.3516, 0.0875)
ob_cube_008.scale = (-0.1415, -0.157, -0.08154)
ob_cube_008.lineart.crease_threshold = 0.0
ob_cube_009.location = (0.4838, -0.4397, 0.06276)
ob_cube_009.scale = (-0.1415, -0.157, -0.08154)
ob_cube_009.lineart.crease_threshold = 0.0
ob_cube_010.location = (0.4776, -0.04701, 0.07591)
ob_cube_010.scale = (-0.1415, -0.157, -0.08154)
ob_cube_010.lineart.crease_threshold = 0.0
ob_cube_011.location = (0.4742, 0.3461, 0.08756)
ob_cube_011.scale = (-0.1415, -0.157, -0.08154)
ob_cube_011.lineart.crease_threshold = 0.0
ob_cone.location = (-0.01599, -0.09489, 0.202)
ob_cone.rotation_euler = (-0.3477, 0.6246, 0.0)
ob_cone.scale = (0.02114, 0.06593, 0.1146)
ob_cone.lineart.crease_threshold = 0.0
ob_cone_001.location = (3.418e-06, -0.1806, 0.2193)
ob_cone_001.rotation_euler = (0.5628, 0.6246, 0.0)
ob_cone_001.scale = (0.009371, 0.06593, 0.1146)
ob_cone_001.lineart.crease_threshold = 0.0

# ---- collection membership
col_collection.objects.link(ob_light)
col_collection.objects.link(ob_camera)
col_collection.objects.link(ob_cylinder)
col_collection.objects.link(ob_cube)
col_collection.objects.link(ob_cube_001)
col_collection.objects.link(ob_cube_002)
col_collection.objects.link(ob_cube_003)
col_collection.objects.link(ob_cube_004)
col_collection.objects.link(ob_cube_005)
col_collection.objects.link(ob_cube_006)
col_collection.objects.link(ob_cube_007)
col_collection.objects.link(ob_cube_008)
col_collection.objects.link(ob_cube_009)
col_collection.objects.link(ob_cube_010)
col_collection.objects.link(ob_cube_011)
col_collection.objects.link(ob_cone)
col_collection.objects.link(ob_cone_001)

# ---- scene / render settings (as saved in the file)
scene.camera = ob_camera
scene.frame_start = 1; scene.frame_end = 250; scene.frame_set(59)
scene.render.engine = 'BLENDER_EEVEE_NEXT'
scene.cycles.use_denoising = False
scene.cycles.samples = 128
scene.cycles.sampling_pattern = 'TABULATED_SOBOL'
scene.cycles.use_adaptive_sampling = False
scene.cycles.use_light_tree = False
scene.view_settings.view_transform = 'Filmic'
bpy.context.view_layer.update()
